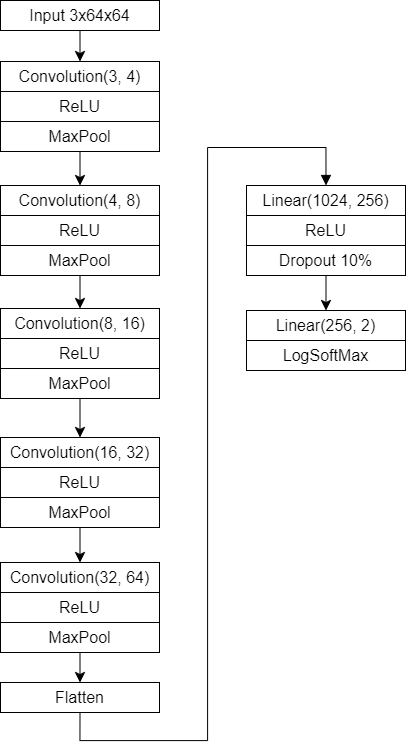

The diagram above was exported from draw.io. Its source (the exported page's mxGraphModel, read from the mxfile embedded in the PNG):
<mxGraphModel dx="1880" dy="1400" grid="0" gridSize="10" guides="1" tooltips="1" connect="1" arrows="1" fold="1" page="0" pageScale="1" pageWidth="850" pageHeight="1100" math="0" shadow="0">
  <root>
    <mxCell id="0" />
    <mxCell id="1" parent="0" />
    <mxCell id="OCORACD_eQ-CKrZoMDhH-6" value="" style="edgeStyle=none;curved=1;rounded=0;orthogonalLoop=1;jettySize=auto;html=1;fontSize=12;startSize=8;endSize=8;entryX=0.5;entryY=0;entryDx=0;entryDy=0;" edge="1" parent="1" source="OCORACD_eQ-CKrZoMDhH-1" target="OCORACD_eQ-CKrZoMDhH-2">
      <mxGeometry relative="1" as="geometry" />
    </mxCell>
    <mxCell id="OCORACD_eQ-CKrZoMDhH-1" value="Input 3x64x64" style="rounded=0;whiteSpace=wrap;html=1;fontSize=16;" vertex="1" parent="1">
      <mxGeometry x="34" y="-19" width="159" height="30" as="geometry" />
    </mxCell>
    <mxCell id="OCORACD_eQ-CKrZoMDhH-2" value="Convolution(3, 4)" style="rounded=0;whiteSpace=wrap;html=1;fontSize=16;" vertex="1" parent="1">
      <mxGeometry x="34" y="42" width="159" height="30" as="geometry" />
    </mxCell>
    <mxCell id="OCORACD_eQ-CKrZoMDhH-3" value="ReLU" style="rounded=0;whiteSpace=wrap;html=1;fontSize=16;" vertex="1" parent="1">
      <mxGeometry x="34" y="72" width="159" height="30" as="geometry" />
    </mxCell>
    <mxCell id="OCORACD_eQ-CKrZoMDhH-10" value="" style="edgeStyle=none;curved=1;rounded=0;orthogonalLoop=1;jettySize=auto;html=1;fontSize=12;startSize=8;endSize=8;entryX=0.5;entryY=0;entryDx=0;entryDy=0;" edge="1" parent="1" source="OCORACD_eQ-CKrZoMDhH-4" target="OCORACD_eQ-CKrZoMDhH-7">
      <mxGeometry relative="1" as="geometry" />
    </mxCell>
    <mxCell id="OCORACD_eQ-CKrZoMDhH-4" value="MaxPool" style="rounded=0;whiteSpace=wrap;html=1;fontSize=16;" vertex="1" parent="1">
      <mxGeometry x="34" y="102" width="159" height="30" as="geometry" />
    </mxCell>
    <mxCell id="OCORACD_eQ-CKrZoMDhH-7" value="Convolution(4, 8)" style="rounded=0;whiteSpace=wrap;html=1;fontSize=16;" vertex="1" parent="1">
      <mxGeometry x="34" y="166" width="159" height="30" as="geometry" />
    </mxCell>
    <mxCell id="OCORACD_eQ-CKrZoMDhH-8" value="ReLU" style="rounded=0;whiteSpace=wrap;html=1;fontSize=16;" vertex="1" parent="1">
      <mxGeometry x="34" y="196" width="159" height="30" as="geometry" />
    </mxCell>
    <mxCell id="OCORACD_eQ-CKrZoMDhH-14" value="" style="edgeStyle=none;curved=1;rounded=0;orthogonalLoop=1;jettySize=auto;html=1;fontSize=12;startSize=8;endSize=8;entryX=0.5;entryY=0;entryDx=0;entryDy=0;" edge="1" parent="1" source="OCORACD_eQ-CKrZoMDhH-9" target="OCORACD_eQ-CKrZoMDhH-11">
      <mxGeometry relative="1" as="geometry" />
    </mxCell>
    <mxCell id="OCORACD_eQ-CKrZoMDhH-9" value="MaxPool" style="rounded=0;whiteSpace=wrap;html=1;fontSize=16;" vertex="1" parent="1">
      <mxGeometry x="34" y="226" width="159" height="30" as="geometry" />
    </mxCell>
    <mxCell id="OCORACD_eQ-CKrZoMDhH-11" value="Convolution(8, 16)" style="rounded=0;whiteSpace=wrap;html=1;fontSize=16;" vertex="1" parent="1">
      <mxGeometry x="34" y="289" width="159" height="30" as="geometry" />
    </mxCell>
    <mxCell id="OCORACD_eQ-CKrZoMDhH-12" value="ReLU" style="rounded=0;whiteSpace=wrap;html=1;fontSize=16;" vertex="1" parent="1">
      <mxGeometry x="34" y="319" width="159" height="30" as="geometry" />
    </mxCell>
    <mxCell id="OCORACD_eQ-CKrZoMDhH-18" value="" style="edgeStyle=none;curved=1;rounded=0;orthogonalLoop=1;jettySize=auto;html=1;fontSize=12;startSize=8;endSize=8;entryX=0.5;entryY=0;entryDx=0;entryDy=0;" edge="1" parent="1" source="OCORACD_eQ-CKrZoMDhH-13" target="OCORACD_eQ-CKrZoMDhH-15">
      <mxGeometry relative="1" as="geometry" />
    </mxCell>
    <mxCell id="OCORACD_eQ-CKrZoMDhH-13" value="MaxPool" style="rounded=0;whiteSpace=wrap;html=1;fontSize=16;" vertex="1" parent="1">
      <mxGeometry x="34" y="349" width="159" height="30" as="geometry" />
    </mxCell>
    <mxCell id="OCORACD_eQ-CKrZoMDhH-15" value="Convolution(16, 32)" style="rounded=0;whiteSpace=wrap;html=1;fontSize=16;" vertex="1" parent="1">
      <mxGeometry x="34" y="418" width="159" height="30" as="geometry" />
    </mxCell>
    <mxCell id="OCORACD_eQ-CKrZoMDhH-16" value="ReLU" style="rounded=0;whiteSpace=wrap;html=1;fontSize=16;" vertex="1" parent="1">
      <mxGeometry x="34" y="448" width="159" height="30" as="geometry" />
    </mxCell>
    <mxCell id="OCORACD_eQ-CKrZoMDhH-22" value="" style="edgeStyle=none;curved=1;rounded=0;orthogonalLoop=1;jettySize=auto;html=1;fontSize=12;startSize=8;endSize=8;entryX=0.5;entryY=0;entryDx=0;entryDy=0;" edge="1" parent="1" source="OCORACD_eQ-CKrZoMDhH-17" target="OCORACD_eQ-CKrZoMDhH-19">
      <mxGeometry relative="1" as="geometry" />
    </mxCell>
    <mxCell id="OCORACD_eQ-CKrZoMDhH-17" value="MaxPool" style="rounded=0;whiteSpace=wrap;html=1;fontSize=16;" vertex="1" parent="1">
      <mxGeometry x="34" y="478" width="159" height="30" as="geometry" />
    </mxCell>
    <mxCell id="OCORACD_eQ-CKrZoMDhH-19" value="Convolution(32, 64)" style="rounded=0;whiteSpace=wrap;html=1;fontSize=16;" vertex="1" parent="1">
      <mxGeometry x="34" y="543" width="159" height="30" as="geometry" />
    </mxCell>
    <mxCell id="OCORACD_eQ-CKrZoMDhH-20" value="ReLU" style="rounded=0;whiteSpace=wrap;html=1;fontSize=16;" vertex="1" parent="1">
      <mxGeometry x="34" y="573" width="159" height="30" as="geometry" />
    </mxCell>
    <mxCell id="OCORACD_eQ-CKrZoMDhH-25" value="" style="edgeStyle=none;curved=1;rounded=0;orthogonalLoop=1;jettySize=auto;html=1;fontSize=12;startSize=8;endSize=8;entryX=0.5;entryY=0;entryDx=0;entryDy=0;" edge="1" parent="1" source="OCORACD_eQ-CKrZoMDhH-21" target="OCORACD_eQ-CKrZoMDhH-23">
      <mxGeometry relative="1" as="geometry">
        <mxPoint x="113.5" y="753" as="targetPoint" />
      </mxGeometry>
    </mxCell>
    <mxCell id="OCORACD_eQ-CKrZoMDhH-21" value="MaxPool" style="rounded=0;whiteSpace=wrap;html=1;fontSize=16;" vertex="1" parent="1">
      <mxGeometry x="34" y="603" width="159" height="30" as="geometry" />
    </mxCell>
    <mxCell id="OCORACD_eQ-CKrZoMDhH-23" value="Flatten" style="rounded=0;whiteSpace=wrap;html=1;fontSize=16;" vertex="1" parent="1">
      <mxGeometry x="34" y="663" width="159" height="30" as="geometry" />
    </mxCell>
    <mxCell id="OCORACD_eQ-CKrZoMDhH-26" value="Linear(1024, 256)" style="rounded=0;whiteSpace=wrap;html=1;fontSize=16;" vertex="1" parent="1">
      <mxGeometry x="280" y="166" width="159" height="30" as="geometry" />
    </mxCell>
    <mxCell id="OCORACD_eQ-CKrZoMDhH-27" value="ReLU" style="rounded=0;whiteSpace=wrap;html=1;fontSize=16;" vertex="1" parent="1">
      <mxGeometry x="280" y="196" width="159" height="30" as="geometry" />
    </mxCell>
    <mxCell id="OCORACD_eQ-CKrZoMDhH-28" value="" style="edgeStyle=none;curved=1;rounded=0;orthogonalLoop=1;jettySize=auto;html=1;fontSize=12;startSize=8;endSize=8;entryX=0.5;entryY=0;entryDx=0;entryDy=0;" edge="1" parent="1" source="OCORACD_eQ-CKrZoMDhH-29" target="OCORACD_eQ-CKrZoMDhH-30">
      <mxGeometry relative="1" as="geometry" />
    </mxCell>
    <mxCell id="OCORACD_eQ-CKrZoMDhH-29" value="Dropout 10%" style="rounded=0;whiteSpace=wrap;html=1;fontSize=16;" vertex="1" parent="1">
      <mxGeometry x="280" y="226" width="159" height="30" as="geometry" />
    </mxCell>
    <mxCell id="OCORACD_eQ-CKrZoMDhH-30" value="Linear(256, 2)" style="rounded=0;whiteSpace=wrap;html=1;fontSize=16;" vertex="1" parent="1">
      <mxGeometry x="280" y="291" width="159" height="30" as="geometry" />
    </mxCell>
    <mxCell id="OCORACD_eQ-CKrZoMDhH-31" value="LogSoftMax" style="rounded=0;whiteSpace=wrap;html=1;fontSize=16;" vertex="1" parent="1">
      <mxGeometry x="280" y="321" width="159" height="30" as="geometry" />
    </mxCell>
    <mxCell id="OCORACD_eQ-CKrZoMDhH-37" value="" style="html=1;align=left;spacingLeft=2;endArrow=block;rounded=0;edgeStyle=orthogonalEdgeStyle;curved=0;rounded=0;fontSize=12;startSize=8;endSize=8;entryX=0.5;entryY=0;entryDx=0;entryDy=0;exitX=0.5;exitY=1;exitDx=0;exitDy=0;" edge="1" target="OCORACD_eQ-CKrZoMDhH-26" parent="1" source="OCORACD_eQ-CKrZoMDhH-23">
      <mxGeometry relative="1" as="geometry">
        <mxPoint x="98.5" y="710" as="sourcePoint" />
        <Array as="points">
          <mxPoint x="114" y="721" />
          <mxPoint x="241" y="721" />
          <mxPoint x="241" y="128" />
          <mxPoint x="360" y="128" />
        </Array>
        <mxPoint x="374" y="127" as="targetPoint" />
      </mxGeometry>
    </mxCell>
  </root>
</mxGraphModel>